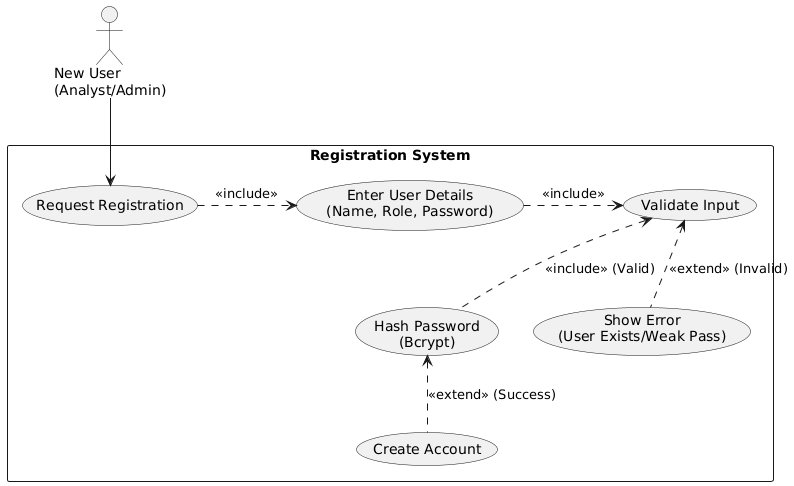

The diagram above was rendered by PlantUML. Its source (embedded in the PNG):
@startuml
top to bottom direction
skinparam packageStyle rectangle

actor "New User\n(Analyst/Admin)" as User

rectangle "Registration System" {

  usecase "Request Registration" as UC1
  usecase "Enter User Details\n(Name, Role, Password)" as UC2
  usecase "Validate Input" as UC3
  usecase "Hash Password\n(Bcrypt)" as UC4
  usecase "Create Account" as UC5
  usecase "Show Error\n(User Exists/Weak Pass)" as UC6
  
  User --> UC1
  
  UC1 .> UC2 : <<include>>
  UC2 .> UC3 : <<include>>
  
  UC3 <.. UC4 : <<include>> (Valid)
  UC4 <.. UC5 : <<extend>> (Success)
  
  UC3 <.. UC6 : <<extend>> (Invalid)
  
}
@enduml